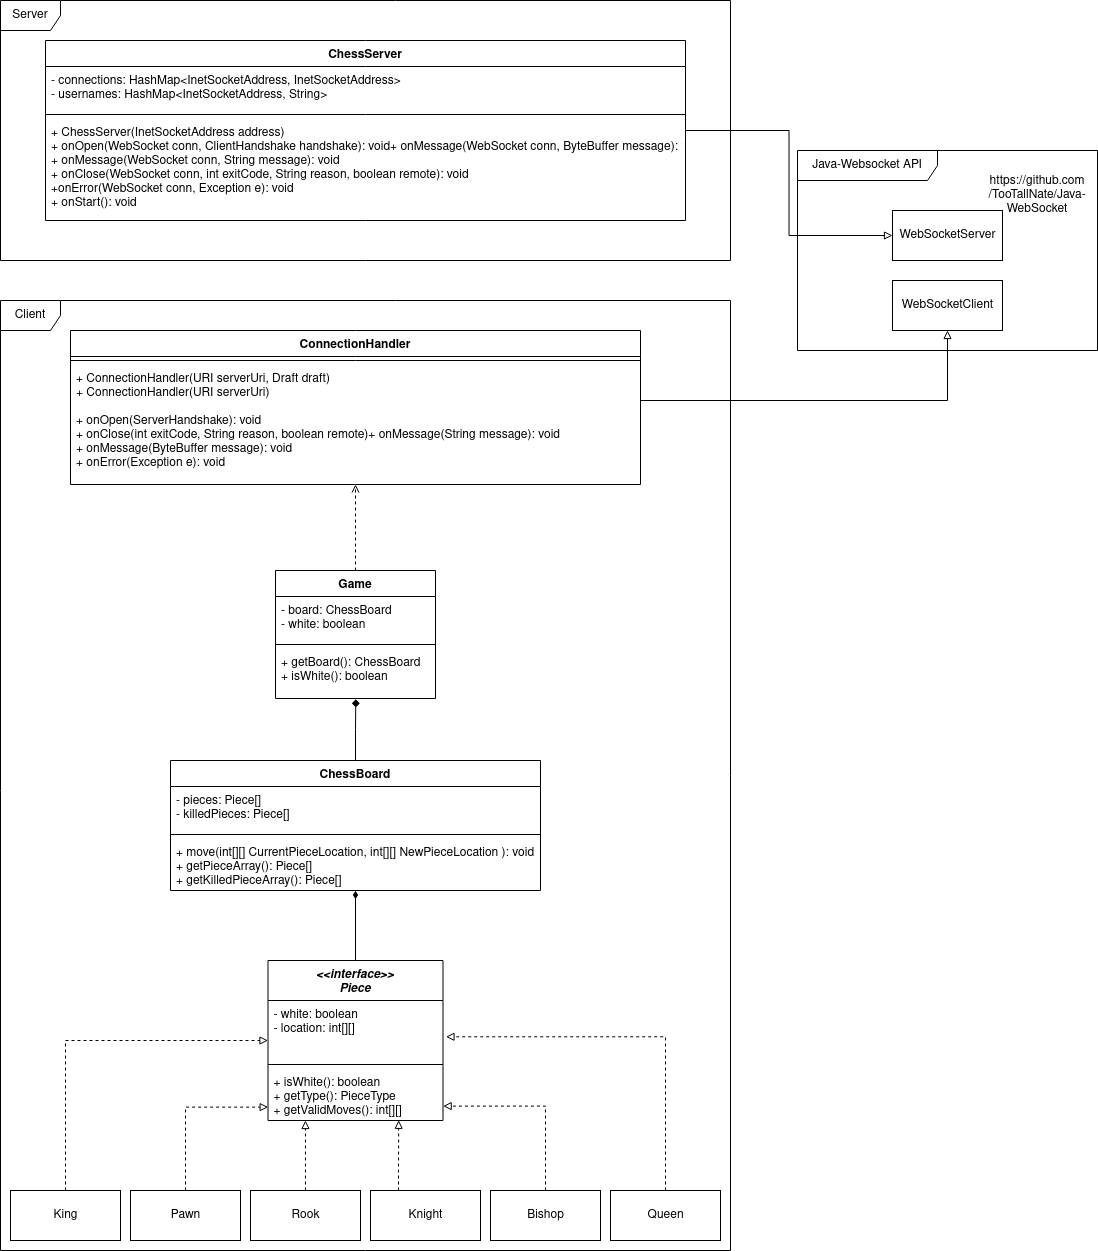

The diagram above was exported from draw.io. Its source (the exported page's mxGraphModel, read from the mxfile embedded in the PNG):
<mxGraphModel dx="981" dy="1682" grid="1" gridSize="10" guides="1" tooltips="1" connect="1" arrows="1" fold="1" page="1" pageScale="1" pageWidth="827" pageHeight="1169" math="0" shadow="0">
  <root>
    <mxCell id="WIyWlLk6GJQsqaUBKTNV-0" />
    <mxCell id="WIyWlLk6GJQsqaUBKTNV-1" parent="WIyWlLk6GJQsqaUBKTNV-0" />
    <mxCell id="fegsVtYpAwrX_3zyieok-88" value="Client" style="shape=umlFrame;whiteSpace=wrap;html=1;" vertex="1" parent="WIyWlLk6GJQsqaUBKTNV-1">
      <mxGeometry x="30" y="210" width="730" height="950" as="geometry" />
    </mxCell>
    <mxCell id="fegsVtYpAwrX_3zyieok-89" value="Java-Websocket API" style="shape=umlFrame;whiteSpace=wrap;html=1;width=140;height=30;" vertex="1" parent="WIyWlLk6GJQsqaUBKTNV-1">
      <mxGeometry x="827" y="60" width="300" height="200" as="geometry" />
    </mxCell>
    <mxCell id="fegsVtYpAwrX_3zyieok-100" style="edgeStyle=orthogonalEdgeStyle;rounded=0;orthogonalLoop=1;jettySize=auto;html=1;entryX=0.502;entryY=1.013;entryDx=0;entryDy=0;entryPerimeter=0;endArrow=diamond;endFill=1;" edge="1" parent="WIyWlLk6GJQsqaUBKTNV-1" source="fegsVtYpAwrX_3zyieok-4" target="fegsVtYpAwrX_3zyieok-11">
      <mxGeometry relative="1" as="geometry" />
    </mxCell>
    <mxCell id="fegsVtYpAwrX_3zyieok-4" value="ChessBoard" style="swimlane;fontStyle=1;align=center;verticalAlign=top;childLayout=stackLayout;horizontal=1;startSize=26;horizontalStack=0;resizeParent=1;resizeParentMax=0;resizeLast=0;collapsible=1;marginBottom=0;" vertex="1" parent="WIyWlLk6GJQsqaUBKTNV-1">
      <mxGeometry x="200" y="670" width="370" height="130" as="geometry" />
    </mxCell>
    <mxCell id="fegsVtYpAwrX_3zyieok-5" value="- pieces: Piece[]&#10;- killedPieces: Piece[]&#10;" style="text;strokeColor=none;fillColor=none;align=left;verticalAlign=top;spacingLeft=4;spacingRight=4;overflow=hidden;rotatable=0;points=[[0,0.5],[1,0.5]];portConstraint=eastwest;" vertex="1" parent="fegsVtYpAwrX_3zyieok-4">
      <mxGeometry y="26" width="370" height="44" as="geometry" />
    </mxCell>
    <mxCell id="fegsVtYpAwrX_3zyieok-6" value="" style="line;strokeWidth=1;fillColor=none;align=left;verticalAlign=middle;spacingTop=-1;spacingLeft=3;spacingRight=3;rotatable=0;labelPosition=right;points=[];portConstraint=eastwest;" vertex="1" parent="fegsVtYpAwrX_3zyieok-4">
      <mxGeometry y="70" width="370" height="8" as="geometry" />
    </mxCell>
    <mxCell id="fegsVtYpAwrX_3zyieok-7" value="+ move(int[][] CurrentPieceLocation, int[][] NewPieceLocation ): void&#10;+ getPieceArray(): Piece[]&#10;+ getKilledPieceArray(): Piece[]&#10;&#10;&#10;" style="text;strokeColor=none;fillColor=none;align=left;verticalAlign=top;spacingLeft=4;spacingRight=4;overflow=hidden;rotatable=0;points=[[0,0.5],[1,0.5]];portConstraint=eastwest;" vertex="1" parent="fegsVtYpAwrX_3zyieok-4">
      <mxGeometry y="78" width="370" height="52" as="geometry" />
    </mxCell>
    <mxCell id="fegsVtYpAwrX_3zyieok-80" style="edgeStyle=orthogonalEdgeStyle;rounded=0;orthogonalLoop=1;jettySize=auto;html=1;entryX=0.5;entryY=1;entryDx=0;entryDy=0;dashed=1;endArrow=open;endFill=0;" edge="1" parent="WIyWlLk6GJQsqaUBKTNV-1" source="fegsVtYpAwrX_3zyieok-8" target="fegsVtYpAwrX_3zyieok-68">
      <mxGeometry relative="1" as="geometry" />
    </mxCell>
    <mxCell id="fegsVtYpAwrX_3zyieok-8" value="Game" style="swimlane;fontStyle=1;align=center;verticalAlign=top;childLayout=stackLayout;horizontal=1;startSize=26;horizontalStack=0;resizeParent=1;resizeParentMax=0;resizeLast=0;collapsible=1;marginBottom=0;" vertex="1" parent="WIyWlLk6GJQsqaUBKTNV-1">
      <mxGeometry x="305" y="480" width="160" height="128" as="geometry" />
    </mxCell>
    <mxCell id="fegsVtYpAwrX_3zyieok-9" value="- board: ChessBoard&#10;- white: boolean&#10;" style="text;strokeColor=none;fillColor=none;align=left;verticalAlign=top;spacingLeft=4;spacingRight=4;overflow=hidden;rotatable=0;points=[[0,0.5],[1,0.5]];portConstraint=eastwest;" vertex="1" parent="fegsVtYpAwrX_3zyieok-8">
      <mxGeometry y="26" width="160" height="44" as="geometry" />
    </mxCell>
    <mxCell id="fegsVtYpAwrX_3zyieok-10" value="" style="line;strokeWidth=1;fillColor=none;align=left;verticalAlign=middle;spacingTop=-1;spacingLeft=3;spacingRight=3;rotatable=0;labelPosition=right;points=[];portConstraint=eastwest;" vertex="1" parent="fegsVtYpAwrX_3zyieok-8">
      <mxGeometry y="70" width="160" height="8" as="geometry" />
    </mxCell>
    <mxCell id="fegsVtYpAwrX_3zyieok-11" value="+ getBoard(): ChessBoard&#10;+ isWhite(): boolean&#10;" style="text;strokeColor=none;fillColor=none;align=left;verticalAlign=top;spacingLeft=4;spacingRight=4;overflow=hidden;rotatable=0;points=[[0,0.5],[1,0.5]];portConstraint=eastwest;" vertex="1" parent="fegsVtYpAwrX_3zyieok-8">
      <mxGeometry y="78" width="160" height="50" as="geometry" />
    </mxCell>
    <mxCell id="fegsVtYpAwrX_3zyieok-32" style="edgeStyle=orthogonalEdgeStyle;rounded=0;orthogonalLoop=1;jettySize=auto;html=1;entryX=0.5;entryY=1;entryDx=0;entryDy=0;entryPerimeter=0;endArrow=diamondThin;endFill=1;" edge="1" parent="WIyWlLk6GJQsqaUBKTNV-1" source="fegsVtYpAwrX_3zyieok-13" target="fegsVtYpAwrX_3zyieok-7">
      <mxGeometry relative="1" as="geometry" />
    </mxCell>
    <mxCell id="fegsVtYpAwrX_3zyieok-13" value="&lt;&lt;interface&gt;&gt;&#10;Piece" style="swimlane;fontStyle=3;align=center;verticalAlign=top;childLayout=stackLayout;horizontal=1;startSize=40;horizontalStack=0;resizeParent=1;resizeParentMax=0;resizeLast=0;collapsible=1;marginBottom=0;" vertex="1" parent="WIyWlLk6GJQsqaUBKTNV-1">
      <mxGeometry x="297.5" y="870" width="175" height="160" as="geometry" />
    </mxCell>
    <mxCell id="fegsVtYpAwrX_3zyieok-14" value="- white: boolean&#10;- location: int[][]&#10;&#10;&#10;" style="text;strokeColor=none;fillColor=none;align=left;verticalAlign=top;spacingLeft=4;spacingRight=4;overflow=hidden;rotatable=0;points=[[0,0.5],[1,0.5]];portConstraint=eastwest;" vertex="1" parent="fegsVtYpAwrX_3zyieok-13">
      <mxGeometry y="40" width="175" height="60" as="geometry" />
    </mxCell>
    <mxCell id="fegsVtYpAwrX_3zyieok-15" value="" style="line;strokeWidth=1;fillColor=none;align=left;verticalAlign=middle;spacingTop=-1;spacingLeft=3;spacingRight=3;rotatable=0;labelPosition=right;points=[];portConstraint=eastwest;" vertex="1" parent="fegsVtYpAwrX_3zyieok-13">
      <mxGeometry y="100" width="175" height="8" as="geometry" />
    </mxCell>
    <mxCell id="fegsVtYpAwrX_3zyieok-16" value="+ isWhite(): boolean&#10;+ getType(): PieceType&#10;+ getValidMoves(): int[][]&#10;" style="text;strokeColor=none;fillColor=none;align=left;verticalAlign=top;spacingLeft=4;spacingRight=4;overflow=hidden;rotatable=0;points=[[0,0.5],[1,0.5]];portConstraint=eastwest;" vertex="1" parent="fegsVtYpAwrX_3zyieok-13">
      <mxGeometry y="108" width="175" height="52" as="geometry" />
    </mxCell>
    <mxCell id="fegsVtYpAwrX_3zyieok-107" style="edgeStyle=orthogonalEdgeStyle;rounded=0;orthogonalLoop=1;jettySize=auto;html=1;entryX=0.001;entryY=0.743;entryDx=0;entryDy=0;entryPerimeter=0;endArrow=block;endFill=0;dashed=1;" edge="1" parent="WIyWlLk6GJQsqaUBKTNV-1" source="fegsVtYpAwrX_3zyieok-53" target="fegsVtYpAwrX_3zyieok-16">
      <mxGeometry relative="1" as="geometry" />
    </mxCell>
    <mxCell id="fegsVtYpAwrX_3zyieok-53" value="Pawn" style="html=1;" vertex="1" parent="WIyWlLk6GJQsqaUBKTNV-1">
      <mxGeometry x="160" y="1100" width="110" height="50" as="geometry" />
    </mxCell>
    <mxCell id="fegsVtYpAwrX_3zyieok-55" style="edgeStyle=orthogonalEdgeStyle;rounded=0;orthogonalLoop=1;jettySize=auto;html=1;entryX=0.214;entryY=1;entryDx=0;entryDy=0;entryPerimeter=0;dashed=1;endArrow=block;endFill=0;" edge="1" parent="WIyWlLk6GJQsqaUBKTNV-1" source="fegsVtYpAwrX_3zyieok-54" target="fegsVtYpAwrX_3zyieok-16">
      <mxGeometry relative="1" as="geometry" />
    </mxCell>
    <mxCell id="fegsVtYpAwrX_3zyieok-54" value="Rook" style="html=1;" vertex="1" parent="WIyWlLk6GJQsqaUBKTNV-1">
      <mxGeometry x="280" y="1100" width="110" height="50" as="geometry" />
    </mxCell>
    <mxCell id="fegsVtYpAwrX_3zyieok-57" style="edgeStyle=orthogonalEdgeStyle;rounded=0;orthogonalLoop=1;jettySize=auto;html=1;entryX=0.747;entryY=0.996;entryDx=0;entryDy=0;entryPerimeter=0;dashed=1;endArrow=block;endFill=0;" edge="1" parent="WIyWlLk6GJQsqaUBKTNV-1" source="fegsVtYpAwrX_3zyieok-56" target="fegsVtYpAwrX_3zyieok-16">
      <mxGeometry relative="1" as="geometry">
        <Array as="points">
          <mxPoint x="428" y="1080" />
          <mxPoint x="428" y="1080" />
        </Array>
      </mxGeometry>
    </mxCell>
    <mxCell id="fegsVtYpAwrX_3zyieok-56" value="Knight" style="html=1;" vertex="1" parent="WIyWlLk6GJQsqaUBKTNV-1">
      <mxGeometry x="400" y="1100" width="110" height="50" as="geometry" />
    </mxCell>
    <mxCell id="fegsVtYpAwrX_3zyieok-59" style="edgeStyle=orthogonalEdgeStyle;rounded=0;orthogonalLoop=1;jettySize=auto;html=1;entryX=1.001;entryY=0.723;entryDx=0;entryDy=0;entryPerimeter=0;dashed=1;endArrow=block;endFill=0;" edge="1" parent="WIyWlLk6GJQsqaUBKTNV-1" source="fegsVtYpAwrX_3zyieok-58" target="fegsVtYpAwrX_3zyieok-16">
      <mxGeometry relative="1" as="geometry" />
    </mxCell>
    <mxCell id="fegsVtYpAwrX_3zyieok-58" value="Bishop" style="html=1;" vertex="1" parent="WIyWlLk6GJQsqaUBKTNV-1">
      <mxGeometry x="520" y="1100" width="110" height="50" as="geometry" />
    </mxCell>
    <mxCell id="fegsVtYpAwrX_3zyieok-61" style="edgeStyle=orthogonalEdgeStyle;rounded=0;orthogonalLoop=1;jettySize=auto;html=1;dashed=1;endArrow=block;endFill=0;entryX=1.017;entryY=0.605;entryDx=0;entryDy=0;entryPerimeter=0;" edge="1" parent="WIyWlLk6GJQsqaUBKTNV-1" source="fegsVtYpAwrX_3zyieok-60" target="fegsVtYpAwrX_3zyieok-14">
      <mxGeometry relative="1" as="geometry">
        <mxPoint x="480" y="980" as="targetPoint" />
        <Array as="points">
          <mxPoint x="695" y="946" />
        </Array>
      </mxGeometry>
    </mxCell>
    <mxCell id="fegsVtYpAwrX_3zyieok-60" value="Queen" style="html=1;" vertex="1" parent="WIyWlLk6GJQsqaUBKTNV-1">
      <mxGeometry x="640" y="1100" width="110" height="50" as="geometry" />
    </mxCell>
    <mxCell id="fegsVtYpAwrX_3zyieok-63" style="edgeStyle=orthogonalEdgeStyle;rounded=0;orthogonalLoop=1;jettySize=auto;html=1;dashed=1;endArrow=block;endFill=0;" edge="1" parent="WIyWlLk6GJQsqaUBKTNV-1" source="fegsVtYpAwrX_3zyieok-62" target="fegsVtYpAwrX_3zyieok-14">
      <mxGeometry relative="1" as="geometry">
        <Array as="points">
          <mxPoint x="95" y="950" />
        </Array>
      </mxGeometry>
    </mxCell>
    <mxCell id="fegsVtYpAwrX_3zyieok-62" value="King" style="html=1;" vertex="1" parent="WIyWlLk6GJQsqaUBKTNV-1">
      <mxGeometry x="40" y="1100" width="110" height="50" as="geometry" />
    </mxCell>
    <mxCell id="fegsVtYpAwrX_3zyieok-91" style="edgeStyle=orthogonalEdgeStyle;rounded=0;orthogonalLoop=1;jettySize=auto;html=1;endArrow=block;endFill=0;" edge="1" parent="WIyWlLk6GJQsqaUBKTNV-1" source="fegsVtYpAwrX_3zyieok-68" target="fegsVtYpAwrX_3zyieok-86">
      <mxGeometry relative="1" as="geometry">
        <Array as="points">
          <mxPoint x="977" y="310" />
        </Array>
      </mxGeometry>
    </mxCell>
    <mxCell id="fegsVtYpAwrX_3zyieok-68" value="ConnectionHandler" style="swimlane;fontStyle=1;align=center;verticalAlign=top;childLayout=stackLayout;horizontal=1;startSize=26;horizontalStack=0;resizeParent=1;resizeParentMax=0;resizeLast=0;collapsible=1;marginBottom=0;" vertex="1" parent="WIyWlLk6GJQsqaUBKTNV-1">
      <mxGeometry x="100" y="240" width="570" height="154" as="geometry" />
    </mxCell>
    <mxCell id="fegsVtYpAwrX_3zyieok-70" value="" style="line;strokeWidth=1;fillColor=none;align=left;verticalAlign=middle;spacingTop=-1;spacingLeft=3;spacingRight=3;rotatable=0;labelPosition=right;points=[];portConstraint=eastwest;" vertex="1" parent="fegsVtYpAwrX_3zyieok-68">
      <mxGeometry y="26" width="570" height="8" as="geometry" />
    </mxCell>
    <mxCell id="fegsVtYpAwrX_3zyieok-71" value="+ ConnectionHandler(URI serverUri, Draft draft)&#10;+ ConnectionHandler(URI serverUri)&#10;&#10;+ onOpen(ServerHandshake): void&#10;+ onClose(int exitCode, String reason, boolean remote)+ onMessage(String message): void&#10;+ onMessage(ByteBuffer message): void&#10;+ onError(Exception e): void &#10;" style="text;strokeColor=none;fillColor=none;align=left;verticalAlign=top;spacingLeft=4;spacingRight=4;overflow=hidden;rotatable=0;points=[[0,0.5],[1,0.5]];portConstraint=eastwest;" vertex="1" parent="fegsVtYpAwrX_3zyieok-68">
      <mxGeometry y="34" width="570" height="120" as="geometry" />
    </mxCell>
    <mxCell id="fegsVtYpAwrX_3zyieok-86" value="WebSocketClient" style="html=1;" vertex="1" parent="WIyWlLk6GJQsqaUBKTNV-1">
      <mxGeometry x="922" y="190" width="110" height="50" as="geometry" />
    </mxCell>
    <mxCell id="fegsVtYpAwrX_3zyieok-90" value="WebSocketServer" style="html=1;" vertex="1" parent="WIyWlLk6GJQsqaUBKTNV-1">
      <mxGeometry x="922" y="120" width="110" height="50" as="geometry" />
    </mxCell>
    <mxCell id="fegsVtYpAwrX_3zyieok-92" value="https://github.com/TooTallNate/Java-WebSocket" style="text;html=1;strokeColor=none;fillColor=none;align=center;verticalAlign=middle;whiteSpace=wrap;rounded=0;" vertex="1" parent="WIyWlLk6GJQsqaUBKTNV-1">
      <mxGeometry x="1017" y="90" width="100" height="30" as="geometry" />
    </mxCell>
    <mxCell id="fegsVtYpAwrX_3zyieok-93" value="Server" style="shape=umlFrame;whiteSpace=wrap;html=1;" vertex="1" parent="WIyWlLk6GJQsqaUBKTNV-1">
      <mxGeometry x="30" y="-90" width="730" height="260" as="geometry" />
    </mxCell>
    <mxCell id="fegsVtYpAwrX_3zyieok-102" style="edgeStyle=orthogonalEdgeStyle;rounded=0;orthogonalLoop=1;jettySize=auto;html=1;entryX=0;entryY=0.5;entryDx=0;entryDy=0;endArrow=block;endFill=0;" edge="1" parent="WIyWlLk6GJQsqaUBKTNV-1" source="fegsVtYpAwrX_3zyieok-94" target="fegsVtYpAwrX_3zyieok-90">
      <mxGeometry relative="1" as="geometry" />
    </mxCell>
    <mxCell id="fegsVtYpAwrX_3zyieok-94" value="ChessServer" style="swimlane;fontStyle=1;align=center;verticalAlign=top;childLayout=stackLayout;horizontal=1;startSize=26;horizontalStack=0;resizeParent=1;resizeParentMax=0;resizeLast=0;collapsible=1;marginBottom=0;" vertex="1" parent="WIyWlLk6GJQsqaUBKTNV-1">
      <mxGeometry x="75" y="-50" width="640" height="180" as="geometry" />
    </mxCell>
    <mxCell id="fegsVtYpAwrX_3zyieok-95" value="- connections: HashMap&lt;InetSocketAddress, InetSocketAddress&gt;&#10;- usernames: HashMap&lt;InetSocketAddress, String&gt;&#10;" style="text;strokeColor=none;fillColor=none;align=left;verticalAlign=top;spacingLeft=4;spacingRight=4;overflow=hidden;rotatable=0;points=[[0,0.5],[1,0.5]];portConstraint=eastwest;" vertex="1" parent="fegsVtYpAwrX_3zyieok-94">
      <mxGeometry y="26" width="640" height="44" as="geometry" />
    </mxCell>
    <mxCell id="fegsVtYpAwrX_3zyieok-96" value="" style="line;strokeWidth=1;fillColor=none;align=left;verticalAlign=middle;spacingTop=-1;spacingLeft=3;spacingRight=3;rotatable=0;labelPosition=right;points=[];portConstraint=eastwest;" vertex="1" parent="fegsVtYpAwrX_3zyieok-94">
      <mxGeometry y="70" width="640" height="8" as="geometry" />
    </mxCell>
    <mxCell id="fegsVtYpAwrX_3zyieok-97" value="+ ChessServer(InetSocketAddress address)&#10;+ onOpen(WebSocket conn, ClientHandshake handshake): void+ onMessage(WebSocket conn, ByteBuffer message): void&#10;+ onMessage(WebSocket conn, String message): void&#10;+ onClose(WebSocket conn, int exitCode, String reason, boolean remote): void&#10;+onError(WebSocket conn, Exception e): void&#10;+ onStart(): void&#10;" style="text;strokeColor=none;fillColor=none;align=left;verticalAlign=top;spacingLeft=4;spacingRight=4;overflow=hidden;rotatable=0;points=[[0,0.5],[1,0.5]];portConstraint=eastwest;" vertex="1" parent="fegsVtYpAwrX_3zyieok-94">
      <mxGeometry y="78" width="640" height="102" as="geometry" />
    </mxCell>
  </root>
</mxGraphModel>